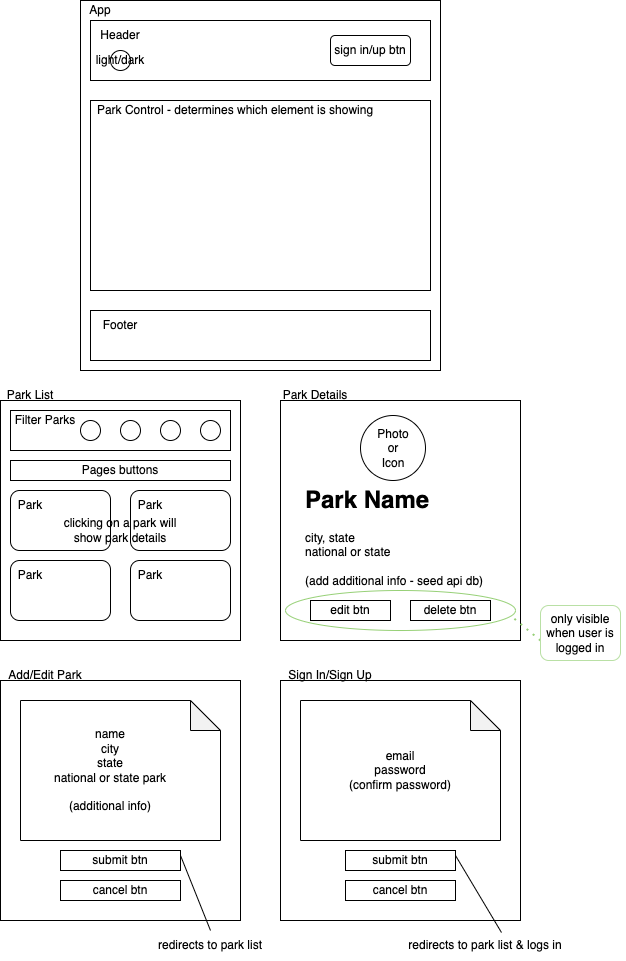

The diagram above was exported from draw.io. Its source (the exported page's mxGraphModel, read from the mxfile embedded in the PNG):
<mxGraphModel dx="827" dy="524" grid="1" gridSize="10" guides="1" tooltips="1" connect="1" arrows="1" fold="1" page="1" pageScale="1" pageWidth="850" pageHeight="1100" math="0" shadow="0">
  <root>
    <mxCell id="0" />
    <mxCell id="1" parent="0" />
    <mxCell id="EvddJi72rLykcud1nH8l-1" value="" style="rounded=0;whiteSpace=wrap;html=1;" vertex="1" parent="1">
      <mxGeometry x="120" y="80" width="360" height="370" as="geometry" />
    </mxCell>
    <mxCell id="EvddJi72rLykcud1nH8l-2" value="" style="rounded=0;whiteSpace=wrap;html=1;" vertex="1" parent="1">
      <mxGeometry x="130" y="100" width="340" height="60" as="geometry" />
    </mxCell>
    <mxCell id="EvddJi72rLykcud1nH8l-3" value="" style="rounded=0;whiteSpace=wrap;html=1;" vertex="1" parent="1">
      <mxGeometry x="130" y="180" width="340" height="190" as="geometry" />
    </mxCell>
    <mxCell id="EvddJi72rLykcud1nH8l-4" value="App" style="text;html=1;strokeColor=none;fillColor=none;align=center;verticalAlign=middle;whiteSpace=wrap;rounded=0;" vertex="1" parent="1">
      <mxGeometry x="120" y="80" width="40" height="20" as="geometry" />
    </mxCell>
    <mxCell id="EvddJi72rLykcud1nH8l-5" value="Header" style="text;html=1;strokeColor=none;fillColor=none;align=center;verticalAlign=middle;whiteSpace=wrap;rounded=0;" vertex="1" parent="1">
      <mxGeometry x="130" y="100" width="60" height="30" as="geometry" />
    </mxCell>
    <mxCell id="EvddJi72rLykcud1nH8l-6" value="Park Control - determines which element is showing" style="text;html=1;strokeColor=none;fillColor=none;align=center;verticalAlign=middle;whiteSpace=wrap;rounded=0;" vertex="1" parent="1">
      <mxGeometry x="120" y="170" width="310" height="40" as="geometry" />
    </mxCell>
    <mxCell id="EvddJi72rLykcud1nH8l-7" value="" style="rounded=1;whiteSpace=wrap;html=1;" vertex="1" parent="1">
      <mxGeometry x="370" y="115" width="80" height="30" as="geometry" />
    </mxCell>
    <mxCell id="EvddJi72rLykcud1nH8l-8" value="sign in/up btn" style="text;html=1;strokeColor=none;fillColor=none;align=center;verticalAlign=middle;whiteSpace=wrap;rounded=0;" vertex="1" parent="1">
      <mxGeometry x="370" y="115" width="80" height="30" as="geometry" />
    </mxCell>
    <mxCell id="EvddJi72rLykcud1nH8l-9" value="" style="ellipse;whiteSpace=wrap;html=1;aspect=fixed;" vertex="1" parent="1">
      <mxGeometry x="150" y="130" width="20" height="20" as="geometry" />
    </mxCell>
    <mxCell id="EvddJi72rLykcud1nH8l-10" value="light/dark" style="text;html=1;strokeColor=none;fillColor=none;align=center;verticalAlign=middle;whiteSpace=wrap;rounded=0;" vertex="1" parent="1">
      <mxGeometry x="130" y="125" width="60" height="30" as="geometry" />
    </mxCell>
    <mxCell id="EvddJi72rLykcud1nH8l-11" value="" style="rounded=0;whiteSpace=wrap;html=1;" vertex="1" parent="1">
      <mxGeometry x="130" y="390" width="340" height="50" as="geometry" />
    </mxCell>
    <mxCell id="EvddJi72rLykcud1nH8l-12" value="Footer" style="text;html=1;strokeColor=none;fillColor=none;align=center;verticalAlign=middle;whiteSpace=wrap;rounded=0;" vertex="1" parent="1">
      <mxGeometry x="130" y="390" width="60" height="30" as="geometry" />
    </mxCell>
    <mxCell id="EvddJi72rLykcud1nH8l-13" value="" style="whiteSpace=wrap;html=1;aspect=fixed;" vertex="1" parent="1">
      <mxGeometry x="40" y="480" width="240" height="240" as="geometry" />
    </mxCell>
    <mxCell id="EvddJi72rLykcud1nH8l-14" value="" style="whiteSpace=wrap;html=1;aspect=fixed;" vertex="1" parent="1">
      <mxGeometry x="320" y="480" width="240" height="240" as="geometry" />
    </mxCell>
    <mxCell id="EvddJi72rLykcud1nH8l-15" value="Park List" style="text;html=1;strokeColor=none;fillColor=none;align=center;verticalAlign=middle;whiteSpace=wrap;rounded=0;" vertex="1" parent="1">
      <mxGeometry x="40" y="460" width="60" height="30" as="geometry" />
    </mxCell>
    <mxCell id="EvddJi72rLykcud1nH8l-16" value="Park Details" style="text;html=1;strokeColor=none;fillColor=none;align=center;verticalAlign=middle;whiteSpace=wrap;rounded=0;" vertex="1" parent="1">
      <mxGeometry x="310" y="460" width="90" height="30" as="geometry" />
    </mxCell>
    <mxCell id="EvddJi72rLykcud1nH8l-17" value="" style="rounded=0;whiteSpace=wrap;html=1;" vertex="1" parent="1">
      <mxGeometry x="50" y="490" width="220" height="40" as="geometry" />
    </mxCell>
    <mxCell id="EvddJi72rLykcud1nH8l-18" value="Filter Parks" style="text;html=1;strokeColor=none;fillColor=none;align=center;verticalAlign=middle;whiteSpace=wrap;rounded=0;" vertex="1" parent="1">
      <mxGeometry x="50" y="490" width="70" height="20" as="geometry" />
    </mxCell>
    <mxCell id="EvddJi72rLykcud1nH8l-20" value="" style="ellipse;whiteSpace=wrap;html=1;aspect=fixed;" vertex="1" parent="1">
      <mxGeometry x="160" y="500" width="20" height="20" as="geometry" />
    </mxCell>
    <mxCell id="EvddJi72rLykcud1nH8l-21" value="" style="ellipse;whiteSpace=wrap;html=1;aspect=fixed;" vertex="1" parent="1">
      <mxGeometry x="200" y="500" width="20" height="20" as="geometry" />
    </mxCell>
    <mxCell id="EvddJi72rLykcud1nH8l-22" value="" style="ellipse;whiteSpace=wrap;html=1;aspect=fixed;" vertex="1" parent="1">
      <mxGeometry x="240" y="500" width="20" height="20" as="geometry" />
    </mxCell>
    <mxCell id="EvddJi72rLykcud1nH8l-24" value="" style="ellipse;whiteSpace=wrap;html=1;aspect=fixed;" vertex="1" parent="1">
      <mxGeometry x="120" y="500" width="20" height="20" as="geometry" />
    </mxCell>
    <mxCell id="EvddJi72rLykcud1nH8l-25" value="" style="rounded=1;whiteSpace=wrap;html=1;" vertex="1" parent="1">
      <mxGeometry x="50" y="570" width="100" height="60" as="geometry" />
    </mxCell>
    <mxCell id="EvddJi72rLykcud1nH8l-26" value="" style="rounded=1;whiteSpace=wrap;html=1;" vertex="1" parent="1">
      <mxGeometry x="170" y="570" width="100" height="60" as="geometry" />
    </mxCell>
    <mxCell id="EvddJi72rLykcud1nH8l-27" value="" style="rounded=1;whiteSpace=wrap;html=1;" vertex="1" parent="1">
      <mxGeometry x="50" y="640" width="100" height="60" as="geometry" />
    </mxCell>
    <mxCell id="EvddJi72rLykcud1nH8l-28" value="" style="rounded=1;whiteSpace=wrap;html=1;" vertex="1" parent="1">
      <mxGeometry x="170" y="640" width="100" height="60" as="geometry" />
    </mxCell>
    <mxCell id="EvddJi72rLykcud1nH8l-29" value="Park" style="text;html=1;strokeColor=none;fillColor=none;align=center;verticalAlign=middle;whiteSpace=wrap;rounded=0;" vertex="1" parent="1">
      <mxGeometry x="40" y="570" width="60" height="30" as="geometry" />
    </mxCell>
    <mxCell id="EvddJi72rLykcud1nH8l-30" value="clicking on a park will show park details" style="text;html=1;strokeColor=none;fillColor=none;align=center;verticalAlign=middle;whiteSpace=wrap;rounded=0;" vertex="1" parent="1">
      <mxGeometry x="90" y="580" width="140" height="60" as="geometry" />
    </mxCell>
    <mxCell id="EvddJi72rLykcud1nH8l-31" value="Park" style="text;html=1;strokeColor=none;fillColor=none;align=center;verticalAlign=middle;whiteSpace=wrap;rounded=0;" vertex="1" parent="1">
      <mxGeometry x="160" y="570" width="60" height="30" as="geometry" />
    </mxCell>
    <mxCell id="EvddJi72rLykcud1nH8l-32" value="Park" style="text;html=1;strokeColor=none;fillColor=none;align=center;verticalAlign=middle;whiteSpace=wrap;rounded=0;" vertex="1" parent="1">
      <mxGeometry x="160" y="640" width="60" height="30" as="geometry" />
    </mxCell>
    <mxCell id="EvddJi72rLykcud1nH8l-33" value="Park" style="text;html=1;strokeColor=none;fillColor=none;align=center;verticalAlign=middle;whiteSpace=wrap;rounded=0;" vertex="1" parent="1">
      <mxGeometry x="40" y="640" width="60" height="30" as="geometry" />
    </mxCell>
    <mxCell id="EvddJi72rLykcud1nH8l-34" value="" style="rounded=0;whiteSpace=wrap;html=1;" vertex="1" parent="1">
      <mxGeometry x="50" y="540" width="220" height="20" as="geometry" />
    </mxCell>
    <mxCell id="EvddJi72rLykcud1nH8l-36" value="Pages buttons" style="text;html=1;strokeColor=none;fillColor=none;align=center;verticalAlign=middle;whiteSpace=wrap;rounded=0;" vertex="1" parent="1">
      <mxGeometry x="95" y="540" width="130" height="20" as="geometry" />
    </mxCell>
    <mxCell id="EvddJi72rLykcud1nH8l-37" value="" style="whiteSpace=wrap;html=1;aspect=fixed;" vertex="1" parent="1">
      <mxGeometry x="40" y="760" width="240" height="240" as="geometry" />
    </mxCell>
    <mxCell id="EvddJi72rLykcud1nH8l-38" value="Add/Edit Park" style="text;html=1;strokeColor=none;fillColor=none;align=center;verticalAlign=middle;whiteSpace=wrap;rounded=0;" vertex="1" parent="1">
      <mxGeometry x="40" y="740" width="90" height="30" as="geometry" />
    </mxCell>
    <mxCell id="EvddJi72rLykcud1nH8l-39" value="" style="whiteSpace=wrap;html=1;aspect=fixed;" vertex="1" parent="1">
      <mxGeometry x="320" y="760" width="240" height="240" as="geometry" />
    </mxCell>
    <mxCell id="EvddJi72rLykcud1nH8l-40" value="Sign In/Sign Up" style="text;html=1;strokeColor=none;fillColor=none;align=center;verticalAlign=middle;whiteSpace=wrap;rounded=0;" vertex="1" parent="1">
      <mxGeometry x="315" y="745" width="110" height="20" as="geometry" />
    </mxCell>
    <mxCell id="EvddJi72rLykcud1nH8l-41" value="&lt;h1&gt;Park Name&lt;/h1&gt;&lt;div&gt;city, state&lt;/div&gt;&lt;div&gt;national or state&lt;/div&gt;&lt;div&gt;&lt;br&gt;&lt;/div&gt;&lt;div&gt;(add additional info - seed api db)&lt;/div&gt;" style="text;html=1;strokeColor=none;fillColor=none;spacing=5;spacingTop=-20;whiteSpace=wrap;overflow=hidden;rounded=0;" vertex="1" parent="1">
      <mxGeometry x="340" y="560" width="190" height="120" as="geometry" />
    </mxCell>
    <mxCell id="EvddJi72rLykcud1nH8l-46" value="" style="ellipse;whiteSpace=wrap;html=1;strokeColor=#97D077;" vertex="1" parent="1">
      <mxGeometry x="325" y="670" width="230" height="40" as="geometry" />
    </mxCell>
    <mxCell id="EvddJi72rLykcud1nH8l-42" value="" style="rounded=0;whiteSpace=wrap;html=1;" vertex="1" parent="1">
      <mxGeometry x="350" y="680" width="80" height="20" as="geometry" />
    </mxCell>
    <mxCell id="EvddJi72rLykcud1nH8l-43" value="" style="rounded=0;whiteSpace=wrap;html=1;" vertex="1" parent="1">
      <mxGeometry x="450" y="680" width="80" height="20" as="geometry" />
    </mxCell>
    <mxCell id="EvddJi72rLykcud1nH8l-45" value="delete btn" style="text;html=1;strokeColor=none;fillColor=none;align=center;verticalAlign=middle;whiteSpace=wrap;rounded=0;" vertex="1" parent="1">
      <mxGeometry x="460" y="675" width="60" height="30" as="geometry" />
    </mxCell>
    <mxCell id="EvddJi72rLykcud1nH8l-44" value="edit btn" style="text;html=1;strokeColor=none;fillColor=none;align=center;verticalAlign=middle;whiteSpace=wrap;rounded=0;" vertex="1" parent="1">
      <mxGeometry x="360" y="675" width="60" height="30" as="geometry" />
    </mxCell>
    <mxCell id="EvddJi72rLykcud1nH8l-47" value="" style="endArrow=none;dashed=1;html=1;dashPattern=1 3;strokeWidth=2;rounded=0;strokeColor=#97D077;" edge="1" parent="1">
      <mxGeometry width="50" height="50" relative="1" as="geometry">
        <mxPoint x="580" y="720" as="sourcePoint" />
        <mxPoint x="550" y="695" as="targetPoint" />
      </mxGeometry>
    </mxCell>
    <mxCell id="EvddJi72rLykcud1nH8l-48" value="" style="rounded=1;whiteSpace=wrap;html=1;strokeColor=#B9E0A5;" vertex="1" parent="1">
      <mxGeometry x="580" y="685" width="80" height="55" as="geometry" />
    </mxCell>
    <mxCell id="EvddJi72rLykcud1nH8l-49" value="only visible when user is logged in" style="text;html=1;strokeColor=none;fillColor=none;align=center;verticalAlign=middle;whiteSpace=wrap;rounded=0;" vertex="1" parent="1">
      <mxGeometry x="575" y="697.5" width="90" height="30" as="geometry" />
    </mxCell>
    <mxCell id="EvddJi72rLykcud1nH8l-50" value="" style="ellipse;whiteSpace=wrap;html=1;aspect=fixed;" vertex="1" parent="1">
      <mxGeometry x="400" y="495" width="65" height="65" as="geometry" />
    </mxCell>
    <mxCell id="EvddJi72rLykcud1nH8l-51" value="Photo&lt;br&gt;or&lt;br&gt;Icon" style="text;html=1;strokeColor=none;fillColor=none;align=center;verticalAlign=middle;whiteSpace=wrap;rounded=0;" vertex="1" parent="1">
      <mxGeometry x="402.5" y="512.5" width="60" height="30" as="geometry" />
    </mxCell>
    <mxCell id="EvddJi72rLykcud1nH8l-52" value="" style="shape=note;whiteSpace=wrap;html=1;backgroundOutline=1;darkOpacity=0.05;" vertex="1" parent="1">
      <mxGeometry x="60" y="780" width="200" height="140" as="geometry" />
    </mxCell>
    <mxCell id="EvddJi72rLykcud1nH8l-53" value="name&lt;br&gt;city&lt;br&gt;state&lt;br&gt;national or state park&lt;br&gt;&lt;br&gt;(additional info)" style="text;html=1;strokeColor=none;fillColor=none;align=center;verticalAlign=middle;whiteSpace=wrap;rounded=0;" vertex="1" parent="1">
      <mxGeometry x="70" y="800" width="160" height="100" as="geometry" />
    </mxCell>
    <mxCell id="EvddJi72rLykcud1nH8l-54" value="" style="rounded=0;whiteSpace=wrap;html=1;" vertex="1" parent="1">
      <mxGeometry x="100" y="930" width="120" height="20" as="geometry" />
    </mxCell>
    <mxCell id="EvddJi72rLykcud1nH8l-55" value="" style="rounded=0;whiteSpace=wrap;html=1;" vertex="1" parent="1">
      <mxGeometry x="100" y="960" width="120" height="20" as="geometry" />
    </mxCell>
    <mxCell id="EvddJi72rLykcud1nH8l-56" value="submit btn" style="text;html=1;strokeColor=none;fillColor=none;align=center;verticalAlign=middle;whiteSpace=wrap;rounded=0;" vertex="1" parent="1">
      <mxGeometry x="130" y="925" width="60" height="30" as="geometry" />
    </mxCell>
    <mxCell id="EvddJi72rLykcud1nH8l-57" value="cancel btn" style="text;html=1;strokeColor=none;fillColor=none;align=center;verticalAlign=middle;whiteSpace=wrap;rounded=0;" vertex="1" parent="1">
      <mxGeometry x="130" y="955" width="60" height="30" as="geometry" />
    </mxCell>
    <mxCell id="EvddJi72rLykcud1nH8l-58" value="" style="shape=note;whiteSpace=wrap;html=1;backgroundOutline=1;darkOpacity=0.05;" vertex="1" parent="1">
      <mxGeometry x="340" y="780" width="200" height="140" as="geometry" />
    </mxCell>
    <mxCell id="EvddJi72rLykcud1nH8l-59" value="email&lt;br&gt;password&lt;br&gt;(confirm password)" style="text;html=1;strokeColor=none;fillColor=none;align=center;verticalAlign=middle;whiteSpace=wrap;rounded=0;" vertex="1" parent="1">
      <mxGeometry x="355" y="810" width="170" height="80" as="geometry" />
    </mxCell>
    <mxCell id="EvddJi72rLykcud1nH8l-60" value="" style="rounded=0;whiteSpace=wrap;html=1;" vertex="1" parent="1">
      <mxGeometry x="385" y="930" width="110" height="20" as="geometry" />
    </mxCell>
    <mxCell id="EvddJi72rLykcud1nH8l-62" value="" style="rounded=0;whiteSpace=wrap;html=1;" vertex="1" parent="1">
      <mxGeometry x="385" y="960" width="110" height="20" as="geometry" />
    </mxCell>
    <mxCell id="EvddJi72rLykcud1nH8l-63" value="submit btn" style="text;html=1;strokeColor=none;fillColor=none;align=center;verticalAlign=middle;whiteSpace=wrap;rounded=0;" vertex="1" parent="1">
      <mxGeometry x="410" y="925" width="60" height="30" as="geometry" />
    </mxCell>
    <mxCell id="EvddJi72rLykcud1nH8l-64" value="cancel btn" style="text;html=1;strokeColor=none;fillColor=none;align=center;verticalAlign=middle;whiteSpace=wrap;rounded=0;" vertex="1" parent="1">
      <mxGeometry x="410" y="955" width="60" height="30" as="geometry" />
    </mxCell>
    <mxCell id="EvddJi72rLykcud1nH8l-65" value="redirects to park list" style="text;html=1;strokeColor=none;fillColor=none;align=center;verticalAlign=middle;whiteSpace=wrap;rounded=0;" vertex="1" parent="1">
      <mxGeometry x="195" y="1010" width="110" height="30" as="geometry" />
    </mxCell>
    <mxCell id="EvddJi72rLykcud1nH8l-66" value="" style="endArrow=none;html=1;rounded=0;exitX=0.5;exitY=0;exitDx=0;exitDy=0;" edge="1" parent="1" source="EvddJi72rLykcud1nH8l-65">
      <mxGeometry width="50" height="50" relative="1" as="geometry">
        <mxPoint x="170" y="985" as="sourcePoint" />
        <mxPoint x="220" y="935" as="targetPoint" />
      </mxGeometry>
    </mxCell>
    <mxCell id="EvddJi72rLykcud1nH8l-67" value="redirects to park list &amp;amp; logs in" style="text;html=1;strokeColor=none;fillColor=none;align=center;verticalAlign=middle;whiteSpace=wrap;rounded=0;" vertex="1" parent="1">
      <mxGeometry x="440" y="1010" width="170" height="30" as="geometry" />
    </mxCell>
    <mxCell id="EvddJi72rLykcud1nH8l-68" value="" style="endArrow=none;html=1;rounded=0;exitX=0.594;exitY=0.067;exitDx=0;exitDy=0;exitPerimeter=0;" edge="1" parent="1" source="EvddJi72rLykcud1nH8l-67">
      <mxGeometry width="50" height="50" relative="1" as="geometry">
        <mxPoint x="445" y="985" as="sourcePoint" />
        <mxPoint x="495" y="935" as="targetPoint" />
      </mxGeometry>
    </mxCell>
  </root>
</mxGraphModel>